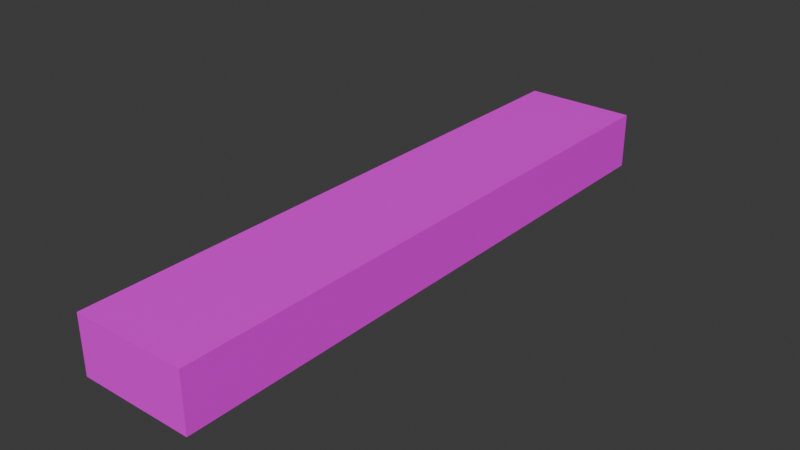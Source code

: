 # Source: plank1.blend  (saved by Blender 4.1.24; exported with 4.5.12 LTS)
import bpy
from mathutils import Matrix  # noqa: F401  (used for matrix-valued properties, if any)

bpy.ops.wm.read_factory_settings(use_empty=True)
scene = bpy.context.scene
scene.name = 'Scene'

# ---- collections
col_collection = bpy.data.collections.new('Collection'); scene.collection.children.link(col_collection)

# ---- images (referenced by path relative to the original .blend; pixels are not part of the script)
import os
ASSET_DIR = os.environ.get("B2B_ASSET_DIR", "")  # directory of the original .blend (textures are referenced by path, not embedded)
HERE = os.path.dirname(os.path.abspath(__file__))  # packed textures are extracted next to this script under _unpacked/

def load_image(name, relpath, width, height, colorspace="sRGB"):
    """Load a texture the original file referenced (path relative to the .blend, or extracted next to this script)."""
    p = next((c for c in (os.path.join(HERE, relpath), os.path.join(ASSET_DIR, relpath)) if relpath and os.path.exists(c)), "")
    if p:
        img = bpy.data.images.load(p, check_existing=True)
        img.name = name
    else:  # same state as the original file: an image datablock whose file is absent (Cycles renders it pink)
        img = bpy.data.images.new(name, width, height)
        img.source = "FILE"
        img.filepath = "//" + (relpath or name)
    img.colorspace_settings.name = colorspace
    return img
img_mountain_rock_seamless_texture_2048x2048_png = load_image('Mountain rock seamless texture 2048x2048.png', 'textures/Mountain rock seamless texture 2048x2048.png', 1024, 1024, 'sRGB')
img_snapchat_93644787_png = load_image('Snapchat-93644787.png', 'Snapchat-93644787.png', 1024, 1024, 'sRGB')
img_checker_png = load_image('Checker.png', 'Checker.png', 1024, 1024, 'sRGB')
img_seamless_wood_planks_01_jpg = load_image('Seamless_Wood_Planks_01.jpg', 'textures/Seamless_Wood_Planks_01.jpg', 1024, 1024, 'sRGB')

# ---- materials (node trees are filled in below, after node groups)
mat_surfacestone = bpy.data.materials.new('surfaceStone')
mat_surfacestone.use_transparent_shadow = False
mat_surfacestone.roughness = 0.5
mat_steepwalls = bpy.data.materials.new('SteepWalls')
mat_steepwalls.use_transparent_shadow = False
mat_steepwalls.diffuse_color = (0.8, 0.05864, 0.1147, 1.0)
mat_steepwalls.roughness = 0.5
mat_surfacetile = bpy.data.materials.new('surfaceTile')
mat_surfacetile.use_transparent_shadow = False
mat_surfacetile.diffuse_color = (0.8, 0.6488, 0.04135, 1.0)
mat_surfacetile.roughness = 0.5
mat_surfacecarpet = bpy.data.materials.new('SurfaceCarpet')
mat_surfacecarpet.use_transparent_shadow = False
mat_surfacecarpet.roughness = 0.5
mat_wood = bpy.data.materials.new('Wood')
mat_wood.use_transparent_shadow = False
mat_wood.diffuse_color = (0.07658, 0.01226, 0.01031, 1.0)
mat_wood.roughness = 0.5

# ---- material node trees
mat_surfacestone.use_nodes = True; mat_surfacestone.node_tree.nodes.clear()
_N = mat_surfacestone.node_tree.nodes; _L = mat_surfacestone.node_tree.links
n0 = _N.new('ShaderNodeBsdfPrincipled'); n0.name = 'Principled BSDF'; n0.location = (10, 300)
n0.inputs[27].default_value = (0.0, 0.0, 0.0, 1.0)
n0.inputs[28].default_value = 1.0
n1 = _N.new('ShaderNodeOutputMaterial'); n1.name = 'Material Output'; n1.location = (300, 300)
n2 = _N.new('ShaderNodeNormalMap'); n2.name = 'Normal Map'; n2.location = (-300, -300)
n2.label = 'Normal/Map'
n2.inputs[0].default_value = 0.0
n3 = _N.new('ShaderNodeTexImage'); n3.name = 'Image Texture'; n3.location = (-280, 278)
n3.image = img_mountain_rock_seamless_texture_2048x2048_png
_L.new(n0.outputs[0], n1.inputs[0])
_L.new(n2.outputs[0], n0.inputs[5])
_L.new(n3.outputs[0], n0.inputs[0])
n1.is_active_output = True
mat_steepwalls.use_nodes = True; mat_steepwalls.node_tree.nodes.clear()
_N = mat_steepwalls.node_tree.nodes; _L = mat_steepwalls.node_tree.links
n0 = _N.new('ShaderNodeBsdfPrincipled'); n0.name = 'Principled BSDF'; n0.location = (10, 300)
n0.inputs[27].default_value = (0.0, 0.0, 0.0, 1.0)
n0.inputs[28].default_value = 1.0
n1 = _N.new('ShaderNodeOutputMaterial'); n1.name = 'Material Output'; n1.location = (300, 300)
n2 = _N.new('ShaderNodeNormalMap'); n2.name = 'Normal Map'; n2.location = (-300, -300)
n2.label = 'Normal/Map'
n2.inputs[0].default_value = 0.0
n3 = _N.new('ShaderNodeTexImage'); n3.name = 'Image Texture'; n3.location = (-280, 278)
n3.image = img_snapchat_93644787_png
_L.new(n0.outputs[0], n1.inputs[0])
_L.new(n2.outputs[0], n0.inputs[5])
_L.new(n3.outputs[0], n0.inputs[0])
n1.is_active_output = True
mat_surfacetile.use_nodes = True; mat_surfacetile.node_tree.nodes.clear()
_N = mat_surfacetile.node_tree.nodes; _L = mat_surfacetile.node_tree.links
n0 = _N.new('ShaderNodeBsdfPrincipled'); n0.name = 'Principled BSDF'; n0.location = (10, 300)
n0.inputs[27].default_value = (0.0, 0.0, 0.0, 1.0)
n0.inputs[28].default_value = 1.0
n1 = _N.new('ShaderNodeOutputMaterial'); n1.name = 'Material Output'; n1.location = (300, 300)
n2 = _N.new('ShaderNodeNormalMap'); n2.name = 'Normal Map'; n2.location = (-300, -300)
n2.label = 'Normal/Map'
n2.inputs[0].default_value = 0.0
n3 = _N.new('ShaderNodeTexImage'); n3.name = 'Image Texture'; n3.location = (-280, 278)
n3.image = img_checker_png
_L.new(n0.outputs[0], n1.inputs[0])
_L.new(n2.outputs[0], n0.inputs[5])
_L.new(n3.outputs[0], n0.inputs[0])
n1.is_active_output = True
mat_surfacecarpet.use_nodes = True; mat_surfacecarpet.node_tree.nodes.clear()
_N = mat_surfacecarpet.node_tree.nodes; _L = mat_surfacecarpet.node_tree.links
n0 = _N.new('ShaderNodeBsdfPrincipled'); n0.name = 'Principled BSDF'; n0.location = (10, 300)
n0.inputs[27].default_value = (0.0, 0.0, 0.0, 1.0)
n0.inputs[28].default_value = 1.0
n1 = _N.new('ShaderNodeOutputMaterial'); n1.name = 'Material Output'; n1.location = (300, 300)
n2 = _N.new('ShaderNodeNormalMap'); n2.name = 'Normal Map'; n2.location = (-300, -300)
n2.label = 'Normal/Map'
n2.inputs[0].default_value = 0.0
_L.new(n0.outputs[0], n1.inputs[0])
_L.new(n2.outputs[0], n0.inputs[5])
n1.is_active_output = True
mat_wood.use_nodes = True; mat_wood.node_tree.nodes.clear()
_N = mat_wood.node_tree.nodes; _L = mat_wood.node_tree.links
n0 = _N.new('ShaderNodeBsdfPrincipled'); n0.name = 'Principled BSDF'; n0.location = (10, 300)
n0.inputs[27].default_value = (0.0, 0.0, 0.0, 1.0)
n0.inputs[28].default_value = 1.0
n1 = _N.new('ShaderNodeOutputMaterial'); n1.name = 'Material Output'; n1.location = (300, 300)
n2 = _N.new('ShaderNodeNormalMap'); n2.name = 'Normal Map'; n2.location = (-300, -300)
n2.label = 'Normal/Map'
n2.inputs[0].default_value = 0.0
n3 = _N.new('ShaderNodeTexImage'); n3.name = 'Image Texture'; n3.location = (-280, 278)
n3.image = img_seamless_wood_planks_01_jpg
_L.new(n0.outputs[0], n1.inputs[0])
_L.new(n2.outputs[0], n0.inputs[5])
_L.new(n3.outputs[0], n0.inputs[0])
n1.is_active_output = True

# ---- world
world_world = bpy.data.worlds.new('World'); scene.world = world_world
world_world.use_nodes = True; world_world.node_tree.nodes.clear()
_N = world_world.node_tree.nodes; _L = world_world.node_tree.links
n0 = _N.new('ShaderNodeOutputWorld'); n0.name = 'World Output'; n0.location = (300, 300)
n1 = _N.new('ShaderNodeBackground'); n1.name = 'Background'; n1.location = (10, 300)
n1.inputs[0].default_value = (0.05088, 0.05088, 0.05088, 1.0)
_L.new(n1.outputs[0], n0.inputs[0])
n0.is_active_output = True
world_world.color = (0.05088, 0.05088, 0.05088)
world_world.use_sun_shadow = False
world_world.sun_shadow_jitter_overblur = 0.0

# ---- meshes
me_plane_002 = bpy.data.meshes.new('Plane.002')
me_plane_002.from_pydata([(-1.033, -5.253, 0.5063), (0.9674, -5.253, 0.5063), (-1.033, 5.267, 0.5235), (0.9674, 5.267, 0.5235), (-1.033, -5.251, -0.4937), (0.9674, -5.251, -0.4937), (-1.033, 5.268, -0.4765), (0.9674, 5.268, -0.4765)], [], [(0, 1, 3, 2), (4, 6, 7, 5), (0, 2, 6, 4), (1, 0, 4, 5), (3, 1, 5, 7), (2, 3, 7, 6)])
me_plane_002.polygons.foreach_set('use_smooth', [True] * 6)
me_plane_002.polygons.foreach_set('material_index', [4, 4, 4, 4, 4, 0])
_k = set([(0, 1), (0, 2), (0, 4), (1, 3), (1, 5), (2, 3), (2, 6), (3, 7), (4, 5), (4, 6), (5, 7), (6, 7)])
me_plane_002.attributes.new('sharp_edge', 'BOOLEAN', 'EDGE').data.foreach_set('value', [ (min(e.vertices), max(e.vertices)) in _k for e in me_plane_002.edges])
_uv = me_plane_002.uv_layers.new(name='UVMap')
_uv.uv.foreach_set('vector', [2.984, -8.798, 3.555, -8.798, 3.555, -5.851, 2.984, -5.851, 2.984, -8.745, 2.984, -5.797, 3.555, -5.797, 3.555, -8.745, -8.742, 2.61, -5.742, 2.557, -5.747, 2.271, -8.747, 2.325, 3.555, 2.299, 2.984, 2.299, 2.984, 2.019, 3.555, 2.019, -5.742, 2.557, -8.742, 2.61, -8.747, 2.325, -5.747, 2.271, 2.984, 2.862, 3.555, 2.862, 3.555, 2.582, 2.984, 2.582])
me_plane_002.materials.append(mat_surfacestone)
me_plane_002.materials.append(mat_steepwalls)
me_plane_002.materials.append(mat_surfacetile)
me_plane_002.materials.append(mat_surfacecarpet)
me_plane_002.materials.append(mat_wood)
me_plane_002.update()
me_plane_002.normals_split_custom_set([tuple(v) for v in zip(*[iter([0.0, -0.001631, 1.0, 0.0, -0.001631, 1.0, 0.0, -0.001631, 1.0, 0.0, -0.001631, 1.0, 0.0, 0.001631, -1.0, 0.0, 0.001631, -1.0, 0.0, 0.001631, -1.0, 0.0, 0.001631, -1.0, -1.0, -4.781e-09, 0.0, -1.0, -4.781e-09, 0.0, -1.0, -4.781e-09, 0.0, -1.0, -4.781e-09, 0.0, 0.0, -1.0, -0.001604, 0.0, -1.0, -0.001604, 0.0, -1.0, -0.001604, 0.0, -1.0, -0.001604, 1.0, -8.853e-10, 0.0, 1.0, -8.853e-10, 0.0, 1.0, -8.853e-10, 0.0, 1.0, -8.853e-10, 0.0, 0.0, 1.0, 0.001604, 0.0, 1.0, 0.001604, 0.0, 1.0, 0.001604, 0.0, 1.0, 0.001604])] * 3)])

# ---- objects
ob_object_001 = bpy.data.objects.new('object.001', me_plane_002)

# ---- transforms, parenting, visibility, modifiers, constraints
ob_object_001.location = (0.0, 0.0, 0.0)
ob_object_001.color = (0.8, 0.8, 0.8, 1.0)

# ---- collection membership
col_collection.objects.link(ob_object_001)

# ---- scene / render settings (as saved in the file)
scene.frame_start = 1; scene.frame_end = 250; scene.frame_set(1)
scene.render.engine = 'BLENDER_EEVEE_NEXT'
scene.cycles.sampling_pattern = 'TABULATED_SOBOL'
scene.eevee.ray_tracing_options.trace_max_roughness = 0.0
bpy.context.view_layer.update()

# ---- added for rendering (the .blend has no active camera and no usable light): camera, sun
cam_auto = bpy.data.cameras.new('AutoCamera')
cam_auto.lens = 50.0
cam_auto.sensor_width = 36.0
cam_auto.clip_end = 1000.0
ob_auto_camera = bpy.data.objects.new('AutoCamera', cam_auto)
scene.collection.objects.link(ob_auto_camera)
ob_auto_camera.location = (9.92105, -11.9365, 7.97778)
ob_auto_camera.rotation_euler = (1.09748, -7.21219e-08, 0.694738)
scene.camera = ob_auto_camera
light_auto_sun = bpy.data.lights.new('AutoSun', 'SUN')
light_auto_sun.energy = 3.0
light_auto_sun.angle = 0.0523599
ob_auto_sun = bpy.data.objects.new('AutoSun', light_auto_sun)
scene.collection.objects.link(ob_auto_sun)
ob_auto_sun.rotation_euler = (0.872665, 0.174533, 0.523599)
bpy.context.view_layer.update()
